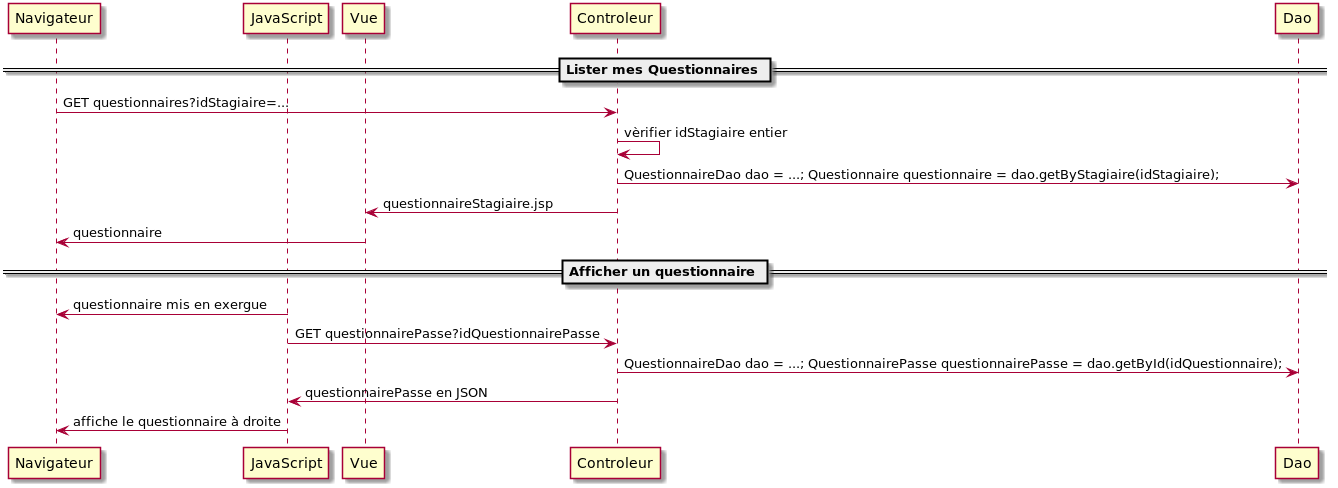

The diagram above was rendered by PlantUML. Its source (embedded in the PNG):
@startuml
participant Navigateur
participant JavaScript
participant Vue

== Lister mes Questionnaires ==
Navigateur -> Controleur: GET questionnaires?idStagiaire=...
Controleur -> Controleur: vèrifier idStagiaire entier
Controleur -> Dao: QuestionnaireDao dao = ...; Questionnaire questionnaire = dao.getByStagiaire(idStagiaire);
Controleur -> Vue: questionnaireStagiaire.jsp
Vue -> Navigateur: questionnaire


== Afficher un questionnaire ==

JavaScript -> Navigateur: questionnaire mis en exergue
JavaScript -> Controleur: GET questionnairePasse?idQuestionnairePasse
Controleur -> Dao: QuestionnaireDao dao = ...; QuestionnairePasse questionnairePasse = dao.getById(idQuestionnaire);
Controleur -> JavaScript: questionnairePasse en JSON
JavaScript -> Navigateur: affiche le questionnaire à droite

@enduml